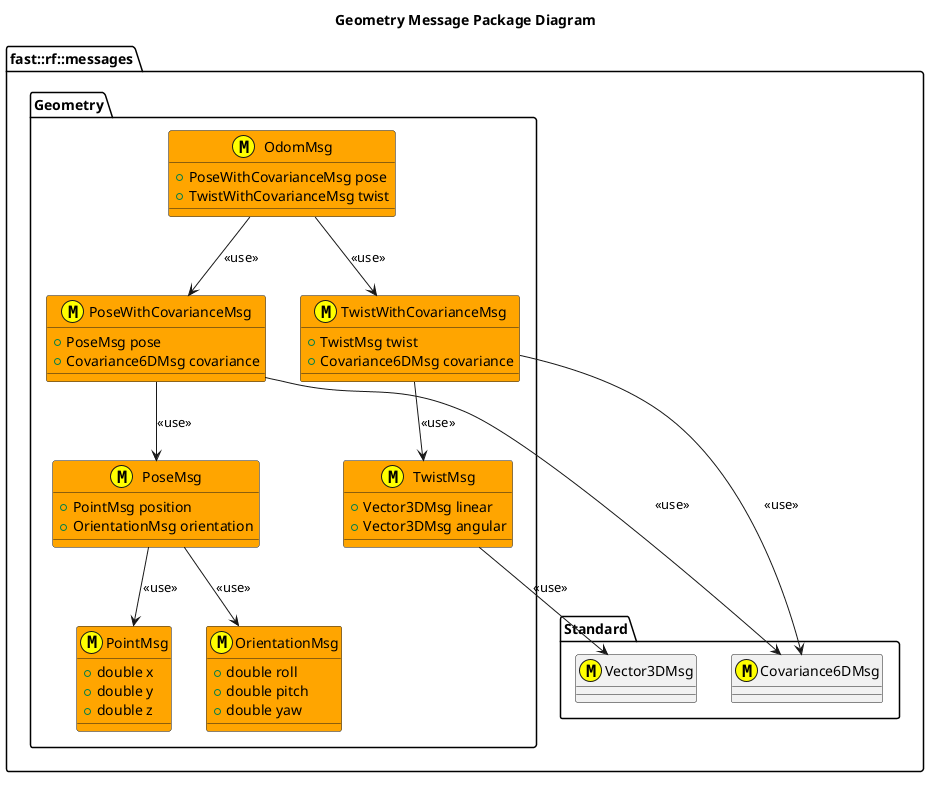

The diagram above was rendered by PlantUML. Its source (embedded in the PNG):
@startuml
title Geometry Message Package Diagram

namespace fast::rf::messages {
  namespace Standard {
    class Covariance6DMsg <<(M,#FFFF00) >>
    class Vector3DMsg <<(M,#FFFF00) >>
  }

  namespace Geometry  {
    struct PointMsg <<(M,#FFFF00) >> #Orange {
      +double x
      +double y
      +double z 
    }
    struct OrientationMsg <<(M,#FFFF00) >> #Orange {
      +double roll
      +double pitch
      +double yaw
    }
    struct PoseMsg <<(M,#FFFF00)>> #Orange {
      +PointMsg position
      +OrientationMsg orientation

    }
    PoseMsg --> PointMsg: <<use>>
    PoseMsg --> OrientationMsg: <<use>>
    struct PoseWithCovarianceMsg <<(M,#FFFF00)>> #Orange {
      +PoseMsg pose
      +Covariance6DMsg covariance
    }
    PoseWithCovarianceMsg --> Covariance6DMsg: <<use>>
    PoseWithCovarianceMsg --> PoseMsg: <<use>>

    struct TwistMsg <<(M,#FFFF00)>> #Orange {
      +Vector3DMsg linear
      +Vector3DMsg angular
    }
    TwistMsg --> Vector3DMsg: <<use>>

    struct TwistWithCovarianceMsg <<(M,#FFFF00)>> #Orange {
      +TwistMsg twist
      +Covariance6DMsg covariance
    }
    TwistWithCovarianceMsg --> TwistMsg: <<use>>
    TwistWithCovarianceMsg --> Covariance6DMsg: <<use>>

    struct OdomMsg <<(M,#FFFF00)>> #Orange {
      +PoseWithCovarianceMsg pose
      +TwistWithCovarianceMsg twist
    }
    OdomMsg --> PoseWithCovarianceMsg: <<use>>
    OdomMsg --> TwistWithCovarianceMsg: <<use>>
  }
    
}
@enduml